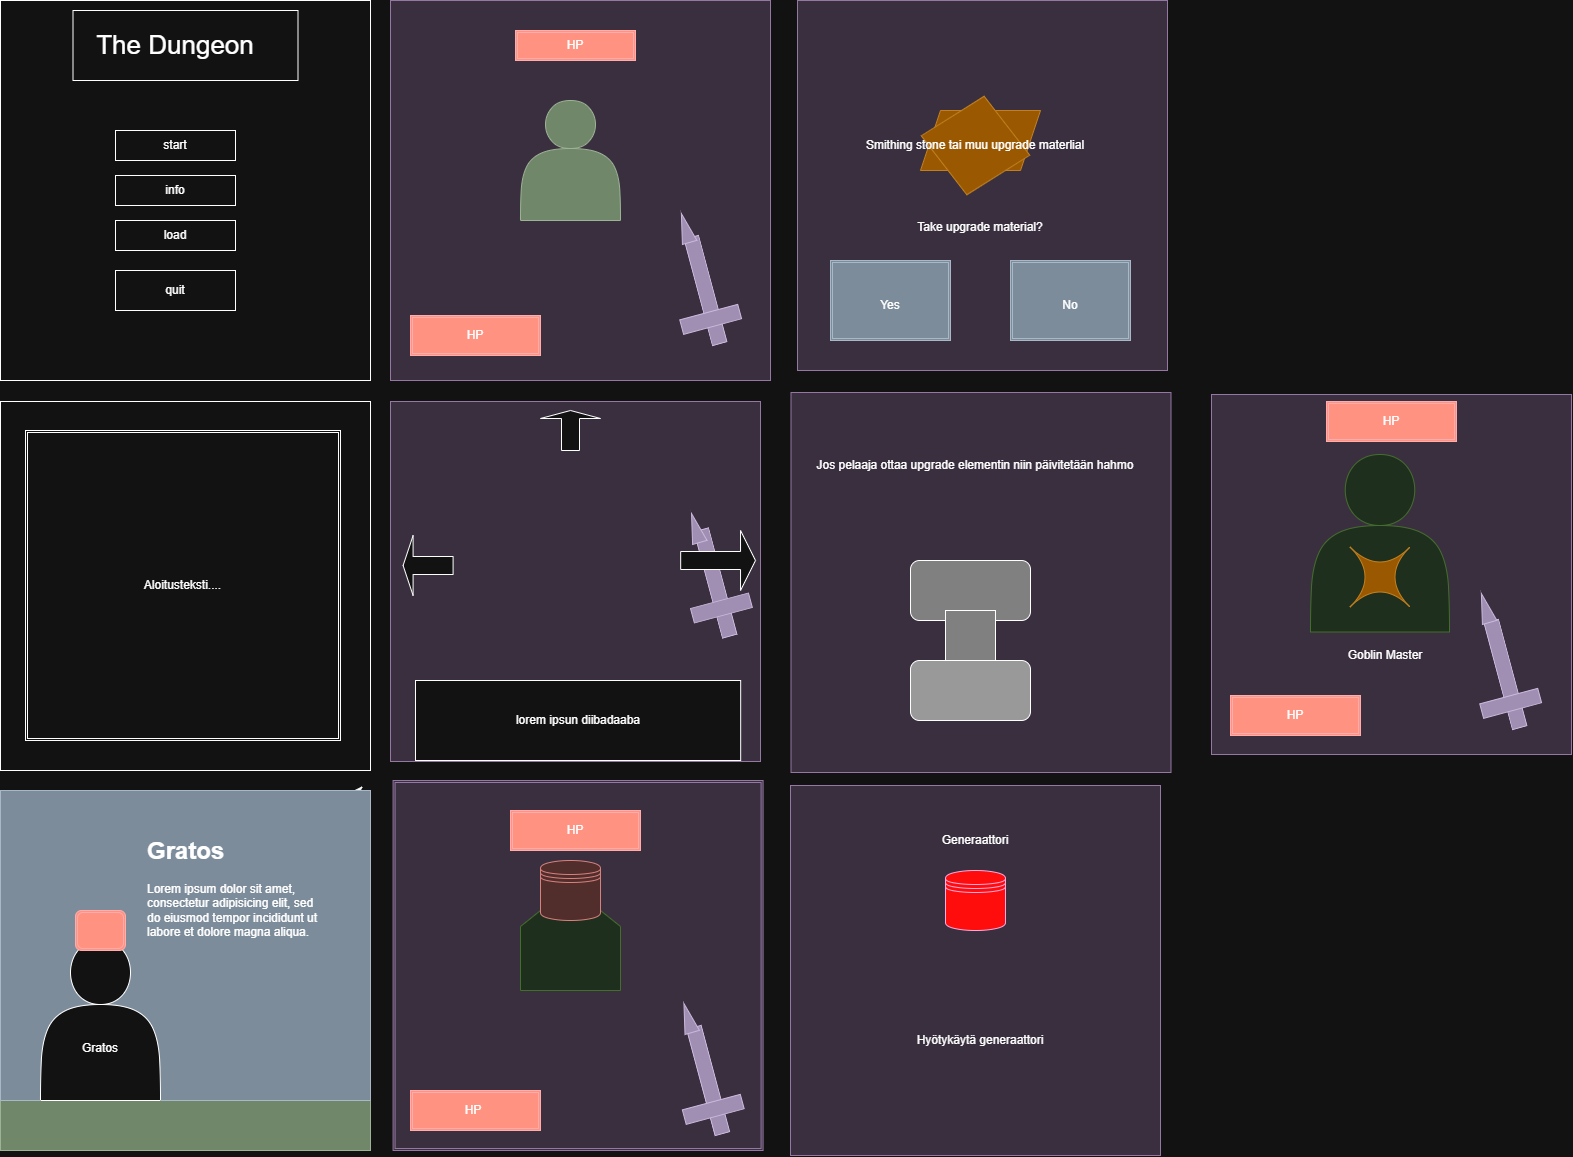

The diagram above was exported from draw.io. Its source (the exported page's mxGraphModel, read from the mxfile embedded in the PNG):
<mxGraphModel dx="883" dy="773" grid="1" gridSize="10" guides="1" tooltips="1" connect="1" arrows="1" fold="1" page="1" pageScale="1" pageWidth="827" pageHeight="1169" math="0" shadow="0">
  <root>
    <mxCell id="0" />
    <mxCell id="1" parent="0" />
    <mxCell id="nP3Xgeh8ytphJGHVhY_u-1" parent="1" style="rounded=0;whiteSpace=wrap;html=1;" value="" vertex="1">
      <mxGeometry height="360" width="370" x="30" y="800" as="geometry" />
    </mxCell>
    <mxCell id="nP3Xgeh8ytphJGHVhY_u-6" parent="1" style="rounded=0;whiteSpace=wrap;html=1;" value="" vertex="1">
      <mxGeometry height="380" width="370" x="30" y="10" as="geometry" />
    </mxCell>
    <mxCell id="nP3Xgeh8ytphJGHVhY_u-7" parent="1" style="rounded=0;whiteSpace=wrap;html=1;" value="" vertex="1">
      <mxGeometry height="70" width="225" x="102.5" y="20" as="geometry" />
    </mxCell>
    <mxCell id="nP3Xgeh8ytphJGHVhY_u-8" parent="1" style="text;html=1;whiteSpace=wrap;strokeColor=none;fillColor=none;align=center;verticalAlign=middle;rounded=0;autosize=1;resizable=0;" value="&lt;font style=&quot;font-size: 26px;&quot;&gt;The Dungeon&lt;/font&gt;" vertex="1">
      <mxGeometry height="40" width="180" x="115" y="35" as="geometry" />
    </mxCell>
    <mxCell id="nP3Xgeh8ytphJGHVhY_u-11" parent="1" style="rounded=0;whiteSpace=wrap;html=1;" value="" vertex="1">
      <mxGeometry height="30" width="120" x="145" y="140" as="geometry" />
    </mxCell>
    <mxCell id="nP3Xgeh8ytphJGHVhY_u-12" parent="1" style="text;html=1;whiteSpace=wrap;strokeColor=none;fillColor=none;align=center;verticalAlign=middle;rounded=0;autosize=1;resizable=0;" value="start" vertex="1">
      <mxGeometry height="30" width="50" x="180" y="140" as="geometry" />
    </mxCell>
    <mxCell id="nP3Xgeh8ytphJGHVhY_u-13" parent="1" style="rounded=0;whiteSpace=wrap;html=1;" value="" vertex="1">
      <mxGeometry height="30" width="120" x="145" y="185" as="geometry" />
    </mxCell>
    <mxCell id="nP3Xgeh8ytphJGHVhY_u-15" parent="1" style="text;html=1;whiteSpace=wrap;strokeColor=none;fillColor=none;align=center;verticalAlign=middle;rounded=0;autosize=1;resizable=0;" value="info" vertex="1">
      <mxGeometry height="30" width="40" x="185" y="185" as="geometry" />
    </mxCell>
    <mxCell id="nP3Xgeh8ytphJGHVhY_u-17" parent="1" style="rounded=0;whiteSpace=wrap;html=1;" value="" vertex="1">
      <mxGeometry height="40" width="120" x="145" y="280" as="geometry" />
    </mxCell>
    <mxCell id="nP3Xgeh8ytphJGHVhY_u-18" parent="1" style="text;html=1;whiteSpace=wrap;strokeColor=none;fillColor=none;align=center;verticalAlign=middle;rounded=0;autosize=1;resizable=0;" value="quit" vertex="1">
      <mxGeometry height="30" width="40" x="185" y="285" as="geometry" />
    </mxCell>
    <mxCell id="nP3Xgeh8ytphJGHVhY_u-19" parent="1" style="rounded=0;whiteSpace=wrap;html=1;" value="" vertex="1">
      <mxGeometry height="369" width="370" x="30" y="411" as="geometry" />
    </mxCell>
    <mxCell id="nP3Xgeh8ytphJGHVhY_u-20" edge="1" parent="1" source="nP3Xgeh8ytphJGHVhY_u-1" style="edgeStyle=orthogonalEdgeStyle;rounded=0;orthogonalLoop=1;jettySize=auto;html=1;innerLoopWaypoints=1;exitX=1;exitY=0;exitDx=0;exitDy=0;entryX=0.955;entryY=-0.002;entryDx=0;entryDy=0;entryPerimeter=0;defaultLabelBackgroundColor=page;" target="nP3Xgeh8ytphJGHVhY_u-1">
      <mxGeometry relative="1" as="geometry" />
    </mxCell>
    <mxCell id="nP3Xgeh8ytphJGHVhY_u-23" parent="1" style="rounded=0;whiteSpace=wrap;html=1;" value="" vertex="1">
      <mxGeometry height="30" width="120" x="145" y="230" as="geometry" />
    </mxCell>
    <mxCell id="nP3Xgeh8ytphJGHVhY_u-24" parent="1" style="text;html=1;whiteSpace=wrap;strokeColor=none;fillColor=none;align=center;verticalAlign=middle;rounded=0;autosize=1;resizable=0;" value="load" vertex="1">
      <mxGeometry height="30" width="50" x="180" y="230" as="geometry" />
    </mxCell>
    <mxCell id="nP3Xgeh8ytphJGHVhY_u-25" parent="1" style="shape=ext;double=1;rounded=0;whiteSpace=wrap;html=1;" value="Aloitusteksti...." vertex="1">
      <mxGeometry height="310" width="315" x="55" y="440" as="geometry" />
    </mxCell>
    <mxCell id="nP3Xgeh8ytphJGHVhY_u-28" parent="1" style="rounded=0;whiteSpace=wrap;html=1;fillColor=#6d8764;fontColor=#ffffff;strokeColor=#3A5431;" value="" vertex="1">
      <mxGeometry height="50" width="370" x="30" y="1110" as="geometry" />
    </mxCell>
    <mxCell id="nP3Xgeh8ytphJGHVhY_u-30" parent="1" style="rounded=0;whiteSpace=wrap;html=1;fillColor=#647687;fontColor=#ffffff;strokeColor=#314354;" value="" vertex="1">
      <mxGeometry height="310" width="370" x="30" y="800" as="geometry" />
    </mxCell>
    <mxCell id="nP3Xgeh8ytphJGHVhY_u-31" parent="1" style="shape=actor;whiteSpace=wrap;html=1;" value="" vertex="1">
      <mxGeometry height="160" width="120" x="70" y="950" as="geometry" />
    </mxCell>
    <mxCell id="nP3Xgeh8ytphJGHVhY_u-32" parent="1" style="shape=ext;double=1;rounded=1;whiteSpace=wrap;html=1;fillColor=#e51400;fontColor=#ffffff;strokeColor=#B20000;" value="" vertex="1">
      <mxGeometry height="40" width="50" x="105" y="920" as="geometry" />
    </mxCell>
    <mxCell id="nP3Xgeh8ytphJGHVhY_u-33" parent="1" style="text;html=1;whiteSpace=wrap;strokeColor=none;fillColor=none;align=center;verticalAlign=middle;rounded=0;autosize=1;resizable=0;" value="Gratos&lt;div&gt;&lt;br&gt;&lt;/div&gt;" vertex="1">
      <mxGeometry height="40" width="60" x="100" y="1045" as="geometry" />
    </mxCell>
    <mxCell id="nP3Xgeh8ytphJGHVhY_u-34" parent="1" style="text;html=1;whiteSpace=wrap;overflow=hidden;rounded=0;" value="&lt;h1 style=&quot;margin-top: 0px;&quot;&gt;Gratos&lt;/h1&gt;&lt;p&gt;Lorem ipsum dolor sit amet, consectetur adipisicing elit, sed do eiusmod tempor incididunt ut labore et dolore magna aliqua.&lt;/p&gt;" vertex="1">
      <mxGeometry height="120" width="180" x="175" y="840" as="geometry" />
    </mxCell>
    <mxCell id="nP3Xgeh8ytphJGHVhY_u-35" parent="1" style="whiteSpace=wrap;html=1;aspect=fixed;fillColor=#e1d5e7;strokeColor=#9673a6;" value="" vertex="1">
      <mxGeometry height="380" width="380" x="420" y="10" as="geometry" />
    </mxCell>
    <mxCell id="nP3Xgeh8ytphJGHVhY_u-38" parent="1" style="shape=actor;whiteSpace=wrap;html=1;fillColor=#6d8764;fontColor=#ffffff;strokeColor=#3A5431;" value="" vertex="1">
      <mxGeometry height="120" width="100" x="550" y="110" as="geometry" />
    </mxCell>
    <mxCell id="nP3Xgeh8ytphJGHVhY_u-39" parent="1" style="shape=ext;double=1;rounded=0;whiteSpace=wrap;html=1;fillColor=#e51400;fontColor=#ffffff;strokeColor=#B20000;" value="" vertex="1">
      <mxGeometry height="40" width="130" x="440" y="325" as="geometry" />
    </mxCell>
    <mxCell id="nP3Xgeh8ytphJGHVhY_u-40" parent="1" style="text;html=1;whiteSpace=wrap;strokeColor=none;fillColor=none;align=center;verticalAlign=middle;rounded=0;autosize=1;resizable=0;" value="HP" vertex="1">
      <mxGeometry height="30" width="40" x="485" y="330" as="geometry" />
    </mxCell>
    <mxCell id="nP3Xgeh8ytphJGHVhY_u-41" parent="1" style="rounded=0;whiteSpace=wrap;html=1;rotation=-105;fillColor=#76608a;fontColor=#ffffff;strokeColor=#432D57;" value="" vertex="1">
      <mxGeometry height="15" width="110" x="680" y="292.5" as="geometry" />
    </mxCell>
    <mxCell id="nP3Xgeh8ytphJGHVhY_u-42" parent="1" style="rounded=0;whiteSpace=wrap;html=1;fillColor=#76608a;fontColor=#ffffff;strokeColor=#432D57;rotation=-15;" value="" vertex="1">
      <mxGeometry height="15" width="60" x="710.17" y="321.29" as="geometry" />
    </mxCell>
    <mxCell id="nP3Xgeh8ytphJGHVhY_u-43" parent="1" style="triangle;whiteSpace=wrap;html=1;shapeInside=1;fillColor=#76608a;fontColor=#ffffff;strokeColor=#432D57;rotation=-106;" value="" vertex="1">
      <mxGeometry height="15" width="30" x="700" y="230" as="geometry" />
    </mxCell>
    <mxCell id="nP3Xgeh8ytphJGHVhY_u-44" parent="1" style="rounded=0;whiteSpace=wrap;html=1;fillColor=#e1d5e7;strokeColor=#9673a6;" value="" vertex="1">
      <mxGeometry height="360" width="370" x="420" y="411" as="geometry" />
    </mxCell>
    <mxCell id="nP3Xgeh8ytphJGHVhY_u-45" parent="1" style="rounded=0;whiteSpace=wrap;html=1;" value="" vertex="1">
      <mxGeometry height="80" width="325.17" x="445" y="690" as="geometry" />
    </mxCell>
    <mxCell id="nP3Xgeh8ytphJGHVhY_u-46" parent="1" style="rounded=0;whiteSpace=wrap;html=1;rotation=-105;fillColor=#76608a;fontColor=#ffffff;strokeColor=#432D57;" value="" vertex="1">
      <mxGeometry height="15" width="110" x="690" y="584.9970632841677" as="geometry" />
    </mxCell>
    <mxCell id="nP3Xgeh8ytphJGHVhY_u-48" parent="1" style="text;html=1;whiteSpace=wrap;strokeColor=none;fillColor=none;align=center;verticalAlign=middle;rounded=0;autosize=1;resizable=0;" value="lorem ipsun diibadaaba" vertex="1">
      <mxGeometry height="30" width="150" x="532.59" y="715" as="geometry" />
    </mxCell>
    <mxCell id="nP3Xgeh8ytphJGHVhY_u-49" parent="1" style="rounded=0;whiteSpace=wrap;html=1;fillColor=#76608a;fontColor=#ffffff;strokeColor=#432D57;rotation=-15;" value="" vertex="1">
      <mxGeometry height="15" width="60" x="720.9189176269409" y="609.9990150502437" as="geometry" />
    </mxCell>
    <mxCell id="nP3Xgeh8ytphJGHVhY_u-50" parent="1" style="triangle;whiteSpace=wrap;html=1;shapeInside=1;fillColor=#76608a;fontColor=#ffffff;strokeColor=#432D57;rotation=-106;" value="" vertex="1">
      <mxGeometry height="15" width="30" x="710.1740230567924" y="529.9962056077022" as="geometry" />
    </mxCell>
    <mxCell id="nP3Xgeh8ytphJGHVhY_u-51" parent="1" style="shape=singleArrow;direction=west;whiteSpace=wrap;html=1;" value="" vertex="1">
      <mxGeometry height="60" width="50" x="432.59" y="545" as="geometry" />
    </mxCell>
    <mxCell id="nP3Xgeh8ytphJGHVhY_u-52" parent="1" style="shape=singleArrow;direction=north;whiteSpace=wrap;html=1;" value="" vertex="1">
      <mxGeometry height="40" width="60" x="570" y="420" as="geometry" />
    </mxCell>
    <mxCell id="nP3Xgeh8ytphJGHVhY_u-53" parent="1" style="shape=singleArrow;whiteSpace=wrap;html=1;" value="" vertex="1">
      <mxGeometry height="60" width="74.83" x="710.17" y="540" as="geometry" />
    </mxCell>
    <mxCell id="nP3Xgeh8ytphJGHVhY_u-54" parent="1" style="shape=ext;double=1;whiteSpace=wrap;html=1;aspect=fixed;fillColor=#e1d5e7;strokeColor=#9673a6;" value="" vertex="1">
      <mxGeometry height="370" width="370" x="422.58" y="790" as="geometry" />
    </mxCell>
    <mxCell id="nP3Xgeh8ytphJGHVhY_u-55" parent="1" style="shape=loopLimit;whiteSpace=wrap;html=1;fillColor=#d5e8d4;strokeColor=#82b366;" value="" vertex="1">
      <mxGeometry height="80" width="100" x="550" y="920" as="geometry" />
    </mxCell>
    <mxCell id="nP3Xgeh8ytphJGHVhY_u-56" parent="1" style="shape=datastore;whiteSpace=wrap;html=1;fillColor=#f8cecc;strokeColor=#b85450;" value="" vertex="1">
      <mxGeometry height="60" width="60" x="570" y="870" as="geometry" />
    </mxCell>
    <mxCell id="nP3Xgeh8ytphJGHVhY_u-57" parent="1" style="shape=ext;double=1;rounded=0;whiteSpace=wrap;html=1;fillColor=#e51400;fontColor=#ffffff;strokeColor=#B20000;" value="" vertex="1">
      <mxGeometry height="40" width="130" x="440" y="1100" as="geometry" />
    </mxCell>
    <mxCell id="nP3Xgeh8ytphJGHVhY_u-58" parent="1" style="text;html=1;whiteSpace=wrap;strokeColor=none;fillColor=none;align=center;verticalAlign=middle;rounded=0;autosize=1;resizable=0;" value="HP" vertex="1">
      <mxGeometry height="30" width="40" x="482.59" y="1105" as="geometry" />
    </mxCell>
    <mxCell id="nP3Xgeh8ytphJGHVhY_u-59" parent="1" style="rounded=0;whiteSpace=wrap;html=1;rotation=-105;fillColor=#76608a;fontColor=#ffffff;strokeColor=#432D57;" value="" vertex="1">
      <mxGeometry height="15" width="110" x="682.5840230567924" y="1082.4962056077022" as="geometry" />
    </mxCell>
    <mxCell id="nP3Xgeh8ytphJGHVhY_u-60" parent="1" style="rounded=0;whiteSpace=wrap;html=1;fillColor=#76608a;fontColor=#ffffff;strokeColor=#432D57;rotation=-15;" value="" vertex="1">
      <mxGeometry height="15" width="60" x="712.7540230567923" y="1111.2862056077022" as="geometry" />
    </mxCell>
    <mxCell id="nP3Xgeh8ytphJGHVhY_u-61" parent="1" style="triangle;whiteSpace=wrap;html=1;shapeInside=1;fillColor=#76608a;fontColor=#ffffff;strokeColor=#432D57;rotation=-106;" value="" vertex="1">
      <mxGeometry height="15" width="30" x="702.5840230567924" y="1019.9962056077022" as="geometry" />
    </mxCell>
    <mxCell id="nP3Xgeh8ytphJGHVhY_u-65" parent="1" style="whiteSpace=wrap;html=1;aspect=fixed;fillColor=#e1d5e7;strokeColor=#9673a6;" value="" vertex="1">
      <mxGeometry height="370" width="370" x="827" y="10" as="geometry" />
    </mxCell>
    <mxCell id="nP3Xgeh8ytphJGHVhY_u-66" parent="1" style="shape=parallelogram;perimeter=parallelogramPerimeter;whiteSpace=wrap;html=1;shapeInside=1;fixedSize=1;fillColor=#f0a30a;strokeColor=#BD7000;fontColor=#000000;" value="" vertex="1">
      <mxGeometry height="60" width="120" x="950" y="120" as="geometry" />
    </mxCell>
    <mxCell id="nP3Xgeh8ytphJGHVhY_u-67" parent="1" style="rhombus;whiteSpace=wrap;html=1;shapeInside=1;rotation=10;fillColor=#f0a30a;fontColor=#000000;strokeColor=#BD7000;" value="" vertex="1">
      <mxGeometry height="100" width="110" x="950" y="105" as="geometry" />
    </mxCell>
    <mxCell id="nP3Xgeh8ytphJGHVhY_u-68" parent="1" style="text;html=1;whiteSpace=wrap;strokeColor=none;fillColor=none;align=center;verticalAlign=middle;rounded=0;autosize=1;resizable=0;" value="Smithing stone tai muu upgrade materlial" vertex="1">
      <mxGeometry height="30" width="240" x="885" y="140" as="geometry" />
    </mxCell>
    <mxCell id="nP3Xgeh8ytphJGHVhY_u-69" parent="1" style="whiteSpace=wrap;html=1;aspect=fixed;fillColor=#e1d5e7;strokeColor=#9673a6;" value="" vertex="1">
      <mxGeometry height="380" width="380" x="820.5" y="402" as="geometry" />
    </mxCell>
    <mxCell id="nP3Xgeh8ytphJGHVhY_u-72" parent="1" style="rounded=1;whiteSpace=wrap;html=1;roundedPerimeter=1;fillColor=light-dark(#FFFFFF,#808080);" value="" vertex="1">
      <mxGeometry height="60" width="120" x="940" y="570" as="geometry" />
    </mxCell>
    <mxCell id="nP3Xgeh8ytphJGHVhY_u-73" parent="1" style="rounded=0;whiteSpace=wrap;html=1;fillColor=light-dark(#FFFFFF,#808080);" value="" vertex="1">
      <mxGeometry height="60" width="50" x="975" y="620" as="geometry" />
    </mxCell>
    <mxCell id="nP3Xgeh8ytphJGHVhY_u-74" parent="1" style="rounded=1;whiteSpace=wrap;html=1;roundedPerimeter=1;fillColor=light-dark(#FFFFFF,#999999);" value="" vertex="1">
      <mxGeometry height="60" width="120" x="940" y="670" as="geometry" />
    </mxCell>
    <mxCell id="nP3Xgeh8ytphJGHVhY_u-75" parent="1" style="text;html=1;whiteSpace=wrap;strokeColor=none;fillColor=none;align=center;verticalAlign=middle;rounded=0;autosize=1;resizable=0;" value="Jos pelaaja ottaa upgrade elementin niin päivitetään hahmo" vertex="1">
      <mxGeometry height="30" width="340" x="835" y="460" as="geometry" />
    </mxCell>
    <mxCell id="nP3Xgeh8ytphJGHVhY_u-76" parent="1" style="whiteSpace=wrap;html=1;aspect=fixed;fillColor=#e1d5e7;strokeColor=#9673a6;" value="" vertex="1">
      <mxGeometry height="370" width="370" x="820" y="795" as="geometry" />
    </mxCell>
    <mxCell id="nP3Xgeh8ytphJGHVhY_u-77" parent="1" style="shape=datastore;whiteSpace=wrap;html=1;fillColor=light-dark(#D80073,#FF0D0D);fontColor=#ffffff;strokeColor=#A50040;" value="" vertex="1">
      <mxGeometry height="60" width="60" x="975" y="880" as="geometry" />
    </mxCell>
    <mxCell id="nP3Xgeh8ytphJGHVhY_u-78" parent="1" style="text;html=1;whiteSpace=wrap;strokeColor=none;fillColor=none;align=center;verticalAlign=middle;rounded=0;autosize=1;resizable=0;" value="Generaattori" vertex="1">
      <mxGeometry height="30" width="90" x="960" y="835" as="geometry" />
    </mxCell>
    <mxCell id="nP3Xgeh8ytphJGHVhY_u-79" parent="1" style="whiteSpace=wrap;html=1;aspect=fixed;fillColor=#e1d5e7;strokeColor=#9673a6;" value="" vertex="1">
      <mxGeometry height="360" width="360" x="1241" y="404" as="geometry" />
    </mxCell>
    <mxCell id="nP3Xgeh8ytphJGHVhY_u-81" parent="1" style="shape=actor;whiteSpace=wrap;html=1;fillColor=#d5e8d4;strokeColor=#82b366;" value="" vertex="1">
      <mxGeometry height="177.5" width="139" x="1340" y="464" as="geometry" />
    </mxCell>
    <mxCell id="nP3Xgeh8ytphJGHVhY_u-82" parent="1" style="shape=switch;whiteSpace=wrap;html=1;fillColor=#f0a30a;strokeColor=#BD7000;fontColor=#000000;" value="" vertex="1">
      <mxGeometry height="60" width="60" x="1379.5" y="556.5" as="geometry" />
    </mxCell>
    <mxCell id="nP3Xgeh8ytphJGHVhY_u-83" parent="1" style="rounded=0;whiteSpace=wrap;html=1;rotation=-105;fillColor=#76608a;fontColor=#ffffff;strokeColor=#432D57;" value="" vertex="1">
      <mxGeometry height="15" width="110" x="1480.0040230567924" y="676.5" as="geometry" />
    </mxCell>
    <mxCell id="nP3Xgeh8ytphJGHVhY_u-84" parent="1" style="rounded=0;whiteSpace=wrap;html=1;fillColor=#76608a;fontColor=#ffffff;strokeColor=#432D57;rotation=-15;" value="" vertex="1">
      <mxGeometry height="15" width="60" x="1510.1740230567923" y="705.29" as="geometry" />
    </mxCell>
    <mxCell id="nP3Xgeh8ytphJGHVhY_u-87" parent="1" style="shape=ext;double=1;rounded=0;whiteSpace=wrap;html=1;fillColor=#e51400;fontColor=#ffffff;strokeColor=#B20000;" value="" vertex="1">
      <mxGeometry height="40" width="130" x="1260" y="705" as="geometry" />
    </mxCell>
    <mxCell id="nP3Xgeh8ytphJGHVhY_u-88" parent="1" style="text;html=1;whiteSpace=wrap;strokeColor=none;fillColor=none;align=center;verticalAlign=middle;rounded=0;autosize=1;resizable=0;" value="HP" vertex="1">
      <mxGeometry height="30" width="40" x="1305" y="710" as="geometry" />
    </mxCell>
    <mxCell id="nP3Xgeh8ytphJGHVhY_u-91" parent="1" style="triangle;whiteSpace=wrap;html=1;shapeInside=1;fillColor=#76608a;fontColor=#ffffff;strokeColor=#432D57;rotation=-106;" value="" vertex="1">
      <mxGeometry height="15" width="30" x="1500.0040230567924" y="609.9962056077022" as="geometry" />
    </mxCell>
    <mxCell id="nP3Xgeh8ytphJGHVhY_u-92" parent="1" style="shape=ext;double=1;rounded=0;whiteSpace=wrap;html=1;fillColor=#e51400;fontColor=#ffffff;strokeColor=#B20000;" value="" vertex="1">
      <mxGeometry height="30" width="120" x="545" y="40" as="geometry" />
    </mxCell>
    <mxCell id="nP3Xgeh8ytphJGHVhY_u-93" parent="1" style="text;html=1;whiteSpace=wrap;strokeColor=none;fillColor=none;align=center;verticalAlign=middle;rounded=0;autosize=1;resizable=0;" value="HP" vertex="1">
      <mxGeometry height="30" width="40" x="585" y="40" as="geometry" />
    </mxCell>
    <mxCell id="nP3Xgeh8ytphJGHVhY_u-94" parent="1" style="shape=ext;double=1;rounded=0;whiteSpace=wrap;html=1;fillColor=#e51400;fontColor=#ffffff;strokeColor=#B20000;" value="" vertex="1">
      <mxGeometry height="40" width="130" x="540" y="820" as="geometry" />
    </mxCell>
    <mxCell id="nP3Xgeh8ytphJGHVhY_u-95" parent="1" style="text;html=1;whiteSpace=wrap;strokeColor=none;fillColor=none;align=center;verticalAlign=middle;rounded=0;autosize=1;resizable=0;" value="HP" vertex="1">
      <mxGeometry height="30" width="40" x="585" y="825" as="geometry" />
    </mxCell>
    <mxCell id="nP3Xgeh8ytphJGHVhY_u-96" parent="1" style="shape=ext;double=1;rounded=0;whiteSpace=wrap;html=1;fillColor=#e51400;fontColor=#ffffff;strokeColor=#B20000;" value="" vertex="1">
      <mxGeometry height="40" width="130" x="1356" y="411" as="geometry" />
    </mxCell>
    <mxCell id="nP3Xgeh8ytphJGHVhY_u-97" parent="1" style="text;html=1;whiteSpace=wrap;strokeColor=none;fillColor=none;align=center;verticalAlign=middle;rounded=0;autosize=1;resizable=0;" value="HP" vertex="1">
      <mxGeometry height="30" width="40" x="1401" y="416" as="geometry" />
    </mxCell>
    <mxCell id="nP3Xgeh8ytphJGHVhY_u-98" parent="1" style="shape=ext;double=1;rounded=0;whiteSpace=wrap;html=1;fillColor=#647687;strokeColor=#314354;fontColor=#ffffff;" value="" vertex="1">
      <mxGeometry height="80" width="120" x="860" y="270" as="geometry" />
    </mxCell>
    <mxCell id="nP3Xgeh8ytphJGHVhY_u-99" parent="1" style="text;html=1;whiteSpace=wrap;strokeColor=none;fillColor=none;align=center;verticalAlign=middle;rounded=0;autosize=1;resizable=0;" value="Yes" vertex="1">
      <mxGeometry height="30" width="40" x="900" y="300" as="geometry" />
    </mxCell>
    <mxCell id="nP3Xgeh8ytphJGHVhY_u-100" parent="1" style="shape=ext;double=1;rounded=0;whiteSpace=wrap;html=1;fillColor=#647687;strokeColor=#314354;fontColor=#ffffff;" value="" vertex="1">
      <mxGeometry height="80" width="120" x="1040" y="270" as="geometry" />
    </mxCell>
    <mxCell id="nP3Xgeh8ytphJGHVhY_u-101" parent="1" style="text;html=1;whiteSpace=wrap;strokeColor=none;fillColor=none;align=center;verticalAlign=middle;rounded=0;autosize=1;resizable=0;" value="No" vertex="1">
      <mxGeometry height="30" width="40" x="1080" y="300" as="geometry" />
    </mxCell>
    <mxCell id="nP3Xgeh8ytphJGHVhY_u-102" parent="1" style="text;html=1;whiteSpace=wrap;strokeColor=none;fillColor=none;align=center;verticalAlign=middle;rounded=0;autosize=1;resizable=0;" value="Take upgrade material?" vertex="1">
      <mxGeometry height="30" width="150" x="935" y="222.5" as="geometry" />
    </mxCell>
    <mxCell id="nP3Xgeh8ytphJGHVhY_u-103" parent="1" style="text;html=1;whiteSpace=wrap;strokeColor=none;fillColor=none;align=center;verticalAlign=middle;rounded=0;autosize=1;resizable=0;" value="Hyötykäytä generaattori" vertex="1">
      <mxGeometry height="30" width="150" x="935" y="1035" as="geometry" />
    </mxCell>
    <mxCell id="nP3Xgeh8ytphJGHVhY_u-104" parent="1" style="text;html=1;whiteSpace=wrap;strokeColor=none;fillColor=none;align=center;verticalAlign=middle;rounded=0;autosize=1;resizable=0;" value="Goblin Master" vertex="1">
      <mxGeometry height="30" width="100" x="1364.5" y="650" as="geometry" />
    </mxCell>
  </root>
</mxGraphModel>